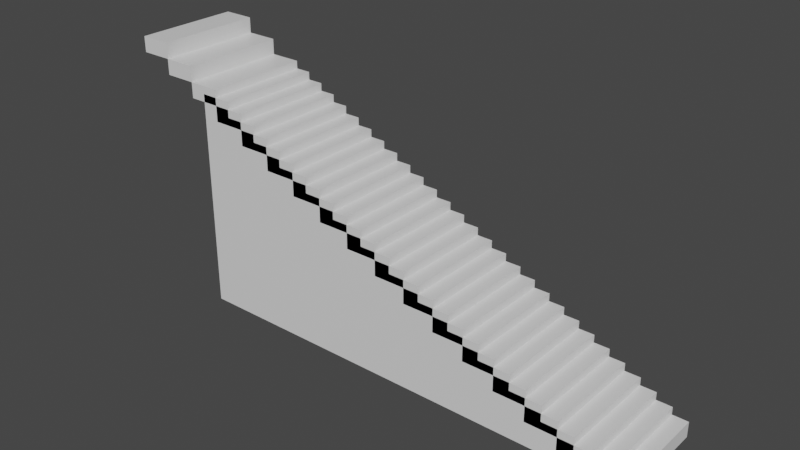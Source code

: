 # Source: stairs.blend  (saved by Blender 3.1.7; exported with 4.5.12 LTS)
import bpy
from mathutils import Matrix  # noqa: F401  (used for matrix-valued properties, if any)

bpy.ops.wm.read_factory_settings(use_empty=True)
scene = bpy.context.scene
scene.name = 'Scene'

# ---- collections
col_collection = bpy.data.collections.new('Collection'); scene.collection.children.link(col_collection)

# ---- materials (node trees are filled in below, after node groups)
mat_material = bpy.data.materials.new('Material')
mat_material.alpha_threshold = 0.0
mat_material.use_transparent_shadow = False
mat_material.line_color = (0.0, 0.0, 0.0, 1.0)
mat_material_001 = bpy.data.materials.new('Material.001')
mat_material_001.alpha_threshold = 0.0
mat_material_001.use_transparent_shadow = False
mat_material_001.line_color = (0.0, 0.0, 0.0, 1.0)

# ---- material node trees
mat_material.use_nodes = True; mat_material.node_tree.nodes.clear()
_N = mat_material.node_tree.nodes; _L = mat_material.node_tree.links
n0 = _N.new('ShaderNodeOutputMaterial'); n0.name = 'Material Output'; n0.location = (300, 300)
n1 = _N.new('ShaderNodeBsdfPrincipled'); n1.name = 'Principled BSDF'; n1.location = (10, 300)
n1.distribution = 'GGX'
n1.subsurface_method = 'RANDOM_WALK_SKIN'
n1.inputs[2].default_value = 0.4
n1.inputs[3].default_value = 1.45
n1.inputs[27].default_value = (0.0, 0.0, 0.0, 1.0)
n1.inputs[28].default_value = 1.0
_L.new(n1.outputs[0], n0.inputs[0])
n0.is_active_output = True
mat_material_001.use_nodes = True; mat_material_001.node_tree.nodes.clear()
_N = mat_material_001.node_tree.nodes; _L = mat_material_001.node_tree.links
n0 = _N.new('ShaderNodeOutputMaterial'); n0.name = 'Material Output'; n0.location = (300, 300)
n1 = _N.new('ShaderNodeBsdfPrincipled'); n1.name = 'Principled BSDF'; n1.location = (10, 300)
n1.distribution = 'GGX'
n1.subsurface_method = 'RANDOM_WALK_SKIN'
n1.inputs[2].default_value = 0.4
n1.inputs[3].default_value = 1.45
n1.inputs[27].default_value = (0.0, 0.0, 0.0, 1.0)
n1.inputs[28].default_value = 1.0
_L.new(n1.outputs[0], n0.inputs[0])
n0.is_active_output = True

# ---- world
world_world = bpy.data.worlds.new('World'); scene.world = world_world
world_world.use_nodes = True; world_world.node_tree.nodes.clear()
_N = world_world.node_tree.nodes; _L = world_world.node_tree.links
n0 = _N.new('ShaderNodeOutputWorld'); n0.name = 'World Output'; n0.location = (300, 300)
n1 = _N.new('ShaderNodeBackground'); n1.name = 'Background'; n1.location = (10, 300)
n1.inputs[0].default_value = (0.05088, 0.05088, 0.05088, 1.0)
_L.new(n1.outputs[0], n0.inputs[0])
n0.is_active_output = True
world_world.color = (0.05088, 0.05088, 0.05088)
world_world.use_sun_shadow = False
world_world.sun_shadow_jitter_overblur = 0.0

# ---- meshes
me_cube = bpy.data.meshes.new('Cube')
me_cube.from_pydata([(0.6, 2.0, 0.3), (0.6, 2.0, -0.3), (0.6, -2.0, 0.3), (0.6, -2.0, -0.3), (-0.6, 2.0, 0.3), (-0.6, 2.0, -0.3), (-0.6, -2.0, 0.3), (-0.6, -2.0, -0.3)], [], [(0, 4, 6, 2), (3, 2, 6, 7), (1, 0, 2, 3), (5, 4, 0, 1)])
_uv = me_cube.uv_layers.new(name='UVMap')
_uv.uv.foreach_set('vector', [0.625, 0.5, 0.875, 0.5, 0.875, 0.75, 0.625, 0.75, 0.375, 0.75, 0.625, 0.75, 0.625, 1.0, 0.375, 1.0, 0.375, 0.5, 0.625, 0.5, 0.625, 0.75, 0.375, 0.75, 0.375, 0.25, 0.625, 0.25, 0.625, 0.5, 0.375, 0.5])
me_cube.materials.append(mat_material)
me_cube.use_remesh_preserve_volume = False
me_cube.use_remesh_preserve_attributes = False
me_cube.use_mirror_vertex_groups = False
me_cube.update()
me_cube_002 = bpy.data.meshes.new('Cube.002')
me_cube_002.from_pydata([(-5.245e-06, 2.0, 0.5897), (-5.245e-06, 2.0, 4.874e-05), (-5.245e-06, -2.0, 0.5897), (-5.245e-06, -2.0, 4.874e-05), (-1.2, 2.0, 4.874e-05), (-1.2, -2.0, 4.874e-05), (-1.2, 2.0, 1.179), (-1.2, 2.0, 0.5897), (-1.2, -2.0, 1.179), (-1.2, -2.0, 0.5897), (-2.4, 2.0, 1.179), (-2.4, 2.0, 0.5897), (-2.4, -2.0, 0.5897), (-2.4, 2.0, 1.769), (-2.4, -2.0, 1.769), (-2.4, -2.0, 1.179), (-3.6, 2.0, 1.179), (-3.6, -2.0, 1.179), (-3.6, 2.0, 2.359), (-3.6, 2.0, 1.769), (-3.6, -2.0, 2.359), (-3.6, -2.0, 1.769), (-4.8, 2.0, 1.769), (-4.8, -2.0, 2.359), (-4.8, -2.0, 1.769), (-4.8, 2.0, 2.948), (-4.8, 2.0, 2.359), (-4.8, -2.0, 2.948), (-6.0, 2.0, 2.948), (-6.0, 2.0, 2.359), (-6.0, -2.0, 2.359), (-6.0, 2.0, 3.538), (-6.0, -2.0, 3.538), (-6.0, -2.0, 2.948), (-7.2, 2.0, 2.948), (-7.2, -2.0, 3.538), (-7.2, -2.0, 2.948), (-7.2, 2.0, 4.128), (-7.2, 2.0, 3.538), (-7.2, -2.0, 4.128), (-8.4, 2.0, 3.538), (-8.4, -2.0, 4.128), (-8.4, -2.0, 3.538), (-8.4, 2.0, 4.717), (-8.4, 2.0, 4.128), (-8.4, -2.0, 4.717), (-9.6, 2.0, 4.717), (-9.6, 2.0, 4.128), (-9.6, -2.0, 4.717), (-9.6, -2.0, 4.128), (-9.6, 2.0, 5.307), (-9.6, -2.0, 5.307), (-10.8, 2.0, 4.717), (-10.8, -2.0, 5.307), (-10.8, -2.0, 4.717), (-10.8, 2.0, 5.897), (-10.8, 2.0, 5.307), (-10.8, -2.0, 5.897), (-12.0, 2.0, 5.307), (-12.0, -2.0, 5.307), (-12.0, 2.0, 6.486), (-12.0, 2.0, 5.897), (-12.0, -2.0, 6.486), (-12.0, -2.0, 5.897), (-13.2, 2.0, 5.897), (-13.2, -2.0, 5.897), (-13.2, 2.0, 7.076), (-13.2, 2.0, 6.486), (-13.2, -2.0, 7.076), (-13.2, -2.0, 6.486), (-14.4, 2.0, 7.076), (-14.4, 2.0, 6.486), (-14.4, -2.0, 6.486), (-14.4, 2.0, 7.666), (-14.4, -2.0, 7.666), (-14.4, -2.0, 7.076), (-15.6, 2.0, 7.076), (-15.6, -2.0, 7.666), (-15.6, -2.0, 7.076), (-15.6, 2.0, 8.255), (-15.6, 2.0, 7.666), (-15.6, -2.0, 8.255), (-16.8, 2.0, 8.255), (-16.8, 2.0, 7.666), (-16.8, -2.0, 8.255), (-16.8, -2.0, 7.666), (-16.8, -2.0, 7.076), (-16.8, -2.0, 6.486), (-16.8, -2.0, 5.897), (-16.8, -2.0, 5.307), (-16.8, -2.0, 4.717), (-16.8, -2.0, 4.128), (-16.8, -2.0, 3.538), (-16.8, -2.0, 2.948), (-16.8, -2.0, 2.359), (-16.8, -2.0, 1.769), (-16.8, -2.0, 1.179), (-16.8, -2.0, 0.5897), (-16.8, -2.0, 5.084e-05), (-16.8, 2.0, 7.076), (-16.8, 2.0, 6.486), (-16.8, 2.0, 5.897), (-16.8, 2.0, 5.307), (-16.8, 2.0, 4.717), (-16.8, 2.0, 4.128), (-16.8, 2.0, 3.538), (-16.8, 2.0, 2.948), (-16.8, 2.0, 2.359), (-16.8, 2.0, 1.769), (-16.8, 2.0, 1.179), (-16.8, 2.0, 0.5897), (-16.8, 2.0, 4.815e-05)], [], [(1, 3, 5, 4), (0, 7, 9, 2), (3, 2, 9, 5), (1, 0, 2, 3), (4, 7, 0, 1), (6, 10, 15, 8), (9, 8, 15, 12), (7, 6, 8, 9), (11, 10, 6, 7), (13, 19, 21, 14), (15, 14, 21, 17), (10, 13, 14, 15), (16, 19, 13, 10), (18, 26, 23, 20), (21, 20, 23, 24), (19, 18, 20, 21), (22, 26, 18, 19), (25, 28, 33, 27), (23, 27, 33, 30), (26, 25, 27, 23), (29, 28, 25, 26), (31, 38, 35, 32), (33, 32, 35, 36), (28, 31, 32, 33), (34, 38, 31, 28), (37, 44, 41, 39), (35, 39, 41, 42), (38, 37, 39, 35), (40, 44, 37, 38), (43, 46, 48, 45), (41, 45, 48, 49), (44, 43, 45, 41), (47, 46, 43, 44), (50, 56, 53, 51), (48, 51, 53, 54), (46, 50, 51, 48), (52, 56, 50, 46), (55, 61, 63, 57), (53, 57, 63, 59), (56, 55, 57, 53), (58, 61, 55, 56), (60, 67, 69, 62), (63, 62, 69, 65), (61, 60, 62, 63), (64, 67, 60, 61), (66, 70, 75, 68), (69, 68, 75, 72), (67, 66, 68, 69), (71, 70, 66, 67), (73, 80, 77, 74), (75, 74, 77, 78), (70, 73, 74, 75), (76, 80, 73, 70), (79, 82, 84, 81), (77, 81, 84, 85), (80, 79, 81, 77), (83, 82, 79, 80), (77, 85, 78), (75, 78, 72), (69, 72, 65), (59, 65, 63), (59, 53, 54), (49, 54, 48), (49, 42, 41), (42, 36, 35), (36, 30, 33), (30, 24, 23), (24, 17, 21), (17, 12, 15), (12, 5, 9), (83, 80, 76), (71, 76, 70), (71, 67, 64), (64, 61, 58), (58, 56, 52), (47, 52, 46), (47, 44, 40), (40, 38, 34), (29, 34, 28), (29, 26, 22), (22, 19, 16), (11, 16, 10), (11, 7, 4), (98, 5, 12, 97), (97, 12, 17, 96), (96, 17, 24, 95), (95, 24, 30, 94), (94, 30, 36, 93), (93, 36, 42, 92), (92, 42, 49, 91), (91, 49, 54, 90), (90, 54, 59, 89), (89, 59, 65, 88), (88, 65, 72, 87), (87, 72, 78, 86), (86, 78, 85), (85, 84, 82, 83), (4, 111, 110, 11), (11, 110, 109, 16), (16, 109, 108, 22), (22, 108, 107, 29), (29, 107, 106, 34), (34, 106, 105, 40), (40, 105, 104, 47), (47, 104, 103, 52), (52, 103, 102, 58), (58, 102, 101, 64), (64, 101, 100, 71), (71, 100, 99, 76), (76, 99, 83), (83, 99, 86, 85), (86, 99, 100, 87), (87, 100, 101, 88), (88, 101, 102, 89), (89, 102, 103, 90), (90, 103, 104, 91), (91, 104, 105, 92), (92, 105, 106, 93), (93, 106, 107, 94), (94, 107, 108, 95), (95, 108, 109, 96), (96, 109, 110, 97), (97, 110, 111, 98), (5, 98, 111, 4)])
_uv = me_cube_002.uv_layers.new(name='UVMap')
_uv.uv.foreach_set('vector', [0.375, 0.5, 0.375, 0.75, 0.375, 1.0, 0.375, 0.25, 0.625, 0.5, 0.875, 0.5, 0.875, 0.75, 0.625, 0.75, 0.375, 0.75, 0.625, 0.75, 0.625, 1.0, 0.375, 1.0, 0.375, 0.5, 0.625, 0.5, 0.625, 0.75, 0.375, 0.75, 0.375, 0.25, 0.625, 0.25, 0.625, 0.5, 0.375, 0.5, 0.625, 0.5, 0.875, 0.5, 0.875, 0.75, 0.625, 0.75, 0.375, 0.75, 0.625, 0.75, 0.625, 1.0, 0.375, 1.0, 0.375, 0.5, 0.625, 0.5, 0.625, 0.75, 0.375, 0.75, 0.375, 0.25, 0.625, 0.25, 0.625, 0.5, 0.375, 0.5, 0.625, 0.5, 0.875, 0.5, 0.875, 0.75, 0.625, 0.75, 0.375, 0.75, 0.625, 0.75, 0.625, 1.0, 0.375, 1.0, 0.375, 0.5, 0.625, 0.5, 0.625, 0.75, 0.375, 0.75, 0.375, 0.25, 0.625, 0.25, 0.625, 0.5, 0.375, 0.5, 0.625, 0.5, 0.875, 0.5, 0.875, 0.75, 0.625, 0.75, 0.375, 0.75, 0.625, 0.75, 0.625, 1.0, 0.375, 1.0, 0.375, 0.5, 0.625, 0.5, 0.625, 0.75, 0.375, 0.75, 0.375, 0.25, 0.625, 0.25, 0.625, 0.5, 0.375, 0.5, 0.625, 0.5, 0.875, 0.5, 0.875, 0.75, 0.625, 0.75, 0.375, 0.75, 0.625, 0.75, 0.625, 1.0, 0.375, 1.0, 0.375, 0.5, 0.625, 0.5, 0.625, 0.75, 0.375, 0.75, 0.375, 0.25, 0.625, 0.25, 0.625, 0.5, 0.375, 0.5, 0.625, 0.5, 0.875, 0.5, 0.875, 0.75, 0.625, 0.75, 0.375, 0.75, 0.625, 0.75, 0.625, 1.0, 0.375, 1.0, 0.375, 0.5, 0.625, 0.5, 0.625, 0.75, 0.375, 0.75, 0.375, 0.25, 0.625, 0.25, 0.625, 0.5, 0.375, 0.5, 0.625, 0.5, 0.875, 0.5, 0.875, 0.75, 0.625, 0.75, 0.375, 0.75, 0.625, 0.75, 0.625, 1.0, 0.375, 1.0, 0.375, 0.5, 0.625, 0.5, 0.625, 0.75, 0.375, 0.75, 0.375, 0.25, 0.625, 0.25, 0.625, 0.5, 0.375, 0.5, 0.625, 0.5, 0.875, 0.5, 0.875, 0.75, 0.625, 0.75, 0.375, 0.75, 0.625, 0.75, 0.625, 1.0, 0.375, 1.0, 0.375, 0.5, 0.625, 0.5, 0.625, 0.75, 0.375, 0.75, 0.375, 0.25, 0.625, 0.25, 0.625, 0.5, 0.375, 0.5, 0.625, 0.5, 0.875, 0.5, 0.875, 0.75, 0.625, 0.75, 0.375, 0.75, 0.625, 0.75, 0.625, 1.0, 0.375, 1.0, 0.375, 0.5, 0.625, 0.5, 0.625, 0.75, 0.375, 0.75, 0.375, 0.25, 0.625, 0.25, 0.625, 0.5, 0.375, 0.5, 0.625, 0.5, 0.875, 0.5, 0.875, 0.75, 0.625, 0.75, 0.375, 0.75, 0.625, 0.75, 0.625, 1.0, 0.375, 1.0, 0.375, 0.5, 0.625, 0.5, 0.625, 0.75, 0.375, 0.75, 0.375, 0.25, 0.625, 0.25, 0.625, 0.5, 0.375, 0.5, 0.625, 0.5, 0.875, 0.5, 0.875, 0.75, 0.625, 0.75, 0.375, 0.75, 0.625, 0.75, 0.625, 1.0, 0.375, 1.0, 0.375, 0.5, 0.625, 0.5, 0.625, 0.75, 0.375, 0.75, 0.375, 0.25, 0.625, 0.25, 0.625, 0.5, 0.375, 0.5, 0.625, 0.5, 0.875, 0.5, 0.875, 0.75, 0.625, 0.75, 0.375, 0.75, 0.625, 0.75, 0.625, 1.0, 0.375, 1.0, 0.375, 0.5, 0.625, 0.5, 0.625, 0.75, 0.375, 0.75, 0.375, 0.25, 0.625, 0.25, 0.625, 0.5, 0.375, 0.5, 0.625, 0.5, 0.875, 0.5, 0.875, 0.75, 0.625, 0.75, 0.375, 0.75, 0.625, 0.75, 0.625, 1.0, 0.375, 1.0, 0.375, 0.5, 0.625, 0.5, 0.625, 0.75, 0.375, 0.75, 0.375, 0.25, 0.625, 0.25, 0.625, 0.5, 0.375, 0.5, 0.625, 0.5, 0.875, 0.5, 0.875, 0.75, 0.625, 0.75, 0.375, 0.75, 0.625, 0.75, 0.625, 1.0, 0.375, 1.0, 0.375, 0.5, 0.625, 0.5, 0.625, 0.75, 0.375, 0.75, 0.375, 0.25, 0.625, 0.25, 0.625, 0.5, 0.375, 0.5, 0.375, 0.75, 0.375, 1.0, 0.375, 1.0, 0.375, 0.75, 0.375, 1.0, 0.375, 1.0, 0.375, 0.75, 0.375, 1.0, 0.375, 1.0, 0.375, 1.0, 0.375, 1.0, 0.375, 0.75, 0.375, 1.0, 0.625, 1.0, 0.375, 1.0, 0.375, 1.0, 0.375, 1.0, 0.375, 0.75, 0.375, 1.0, 0.0, 0.0, 0.375, 0.75, 0.375, 1.0, 0.0, 0.0, 0.375, 0.75, 0.375, 1.0, 0.0, 0.0, 0.375, 0.75, 0.375, 1.0, 0.0, 0.0, 0.375, 0.75, 0.375, 1.0, 0.0, 0.0, 0.375, 0.75, 0.375, 1.0, 0.0, 0.0, 0.375, 0.75, 0.375, 1.0, 0.0, 0.0, 0.375, 0.75, 0.375, 0.25, 0.625, 0.25, 0.375, 0.25, 0.375, 0.25, 0.375, 0.25, 0.375, 0.5, 0.375, 0.25, 0.625, 0.25, 0.375, 0.25, 0.375, 0.25, 0.625, 0.25, 0.375, 0.25, 0.375, 0.25, 0.625, 0.25, 0.375, 0.25, 0.375, 0.25, 0.375, 0.25, 0.375, 0.5, 0.375, 0.25, 0.625, 0.25, 0.375, 0.25, 0.375, 0.25, 0.625, 0.25, 0.375, 0.25, 0.375, 0.25, 0.375, 0.25, 0.375, 0.5, 0.375, 0.25, 0.625, 0.25, 0.375, 0.25, 0.375, 0.25, 0.625, 0.25, 0.375, 0.25, 0.375, 0.25, 0.375, 0.25, 0.375, 0.5, 0.375, 0.25, 0.625, 0.25, 0.375, 0.25, 0.07048, 0.1879, 0.0, 0.0, 0.0, 0.0, 0.0939, 0.2504, 0.0939, 0.2504, 0.0, 0.0, 0.0, 0.0, 0.1173, 0.3129, 0.1173, 0.3129, 0.0, 0.0, 0.0, 0.0, 0.1408, 0.3753, 0.1408, 0.3753, 0.0, 0.0, 0.0, 0.0, 0.1642, 0.4378, 0.1642, 0.4378, 0.0, 0.0, 0.0, 0.0, 0.1876, 0.5003, 0.1876, 0.5003, 0.0, 0.0, 0.0, 0.0, 0.211, 0.5627, 0.211, 0.5627, 0.0, 0.0, 0.375, 1.0, 0.2345, 0.6252, 0.2345, 0.6252, 0.375, 1.0, 0.375, 1.0, 0.2579, 0.6877, 0.2579, 0.6877, 0.375, 1.0, 0.375, 1.0, 0.2813, 0.7501, 0.2813, 0.7501, 0.375, 1.0, 0.375, 1.0, 0.3047, 0.8126, 0.3047, 0.8126, 0.375, 1.0, 0.375, 1.0, 0.3282, 0.8751, 0.3282, 0.8751, 0.375, 1.0, 0.375, 1.0, 0.3516, 0.9375, 0.3516, 0.9375, 0.375, 1.0, 0.375, 1.0, 0.375, 1.0, 0.875, 0.75, 0.625, 0.25, 0.375, 0.25, 0.375, 0.25, 0.07048, 0.04699, 0.0939, 0.0626, 0.375, 0.25, 0.375, 0.25, 0.0939, 0.0626, 0.1173, 0.07822, 0.375, 0.25, 0.375, 0.25, 0.1173, 0.07822, 0.1408, 0.09384, 0.375, 0.25, 0.375, 0.25, 0.1408, 0.09384, 0.1642, 0.1095, 0.375, 0.25, 0.375, 0.25, 0.1642, 0.1095, 0.1876, 0.1251, 0.375, 0.25, 0.375, 0.25, 0.1876, 0.1251, 0.211, 0.1407, 0.375, 0.25, 0.375, 0.25, 0.211, 0.1407, 0.2345, 0.1563, 0.375, 0.25, 0.375, 0.25, 0.2345, 0.1563, 0.2579, 0.1719, 0.375, 0.25, 0.375, 0.25, 0.2579, 0.1719, 0.2813, 0.1875, 0.375, 0.25, 0.375, 0.25, 0.2813, 0.1875, 0.3047, 0.2032, 0.375, 0.25, 0.375, 0.25, 0.3047, 0.2032, 0.3282, 0.2188, 0.375, 0.25, 0.375, 0.25, 0.3282, 0.2188, 0.3516, 0.2344, 0.375, 0.25, 0.375, 0.25, 0.3516, 0.2344, 0.375, 0.25, 0.375, 0.25, 0.3516, 0.2344, 0.3516, 0.9375, 0.375, 1.0, 0.3516, 0.9375, 0.3516, 0.2344, 0.3282, 0.2188, 0.3282, 0.8751, 0.3282, 0.8751, 0.3282, 0.2188, 0.3047, 0.2032, 0.3047, 0.8126, 0.3047, 0.8126, 0.3047, 0.2032, 0.2813, 0.1875, 0.2813, 0.7501, 0.2813, 0.7501, 0.2813, 0.1875, 0.2579, 0.1719, 0.2579, 0.6877, 0.2579, 0.6877, 0.2579, 0.1719, 0.2345, 0.1563, 0.2345, 0.6252, 0.2345, 0.6252, 0.2345, 0.1563, 0.211, 0.1407, 0.211, 0.5627, 0.211, 0.5627, 0.211, 0.1407, 0.1876, 0.1251, 0.1876, 0.5003, 0.1876, 0.5003, 0.1876, 0.1251, 0.1642, 0.1095, 0.1642, 0.4378, 0.1642, 0.4378, 0.1642, 0.1095, 0.1408, 0.09384, 0.1408, 0.3753, 0.1408, 0.3753, 0.1408, 0.09384, 0.1173, 0.07822, 0.1173, 0.3129, 0.1173, 0.3129, 0.1173, 0.07822, 0.0939, 0.0626, 0.0939, 0.2504, 0.0939, 0.2504, 0.0939, 0.0626, 0.07048, 0.04699, 0.07048, 0.1879, 0.0, 0.0, 0.07048, 0.1879, 0.07048, 0.04699, 0.375, 0.25])
me_cube_002.materials.append(mat_material_001)
me_cube_002.use_remesh_preserve_volume = False
me_cube_002.use_remesh_preserve_attributes = False
me_cube_002.use_mirror_vertex_groups = False
me_cube_002.update()

# ---- objects
ob_stairs_original = bpy.data.objects.new('Stairs Original', me_cube)
ob_stairs_modified = bpy.data.objects.new('Stairs Modified', me_cube_002)

# ---- transforms, parenting, visibility, modifiers, constraints
ob_stairs_original.location = (0.0, 0.0, 0.0)
ob_stairs_original.scale = (1.0, 1.0, 0.9828)
ob_stairs_original.lock_rotations_4d = False
ob_stairs_original.empty_display_type = 'ARROWS'
ob_stairs_original.lineart.crease_threshold = 0.0
_m = ob_stairs_original.modifiers.new('Array', 'ARRAY')
_m.count = 17
_m.relative_offset_displace = (-1.0, 0.0, 1.0)
ob_stairs_modified.location = (0.0, 0.0, 0.0)
ob_stairs_modified.lock_rotations_4d = False
ob_stairs_modified.empty_display_type = 'ARROWS'
ob_stairs_modified.lineart.crease_threshold = 0.0

# ---- collection membership
col_collection.objects.link(ob_stairs_original)
col_collection.objects.link(ob_stairs_modified)

# ---- scene / render settings (as saved in the file)
scene.frame_start = 1; scene.frame_end = 250; scene.frame_set(1)
scene.render.engine = 'BLENDER_EEVEE_NEXT'
scene.cycles.sampling_pattern = 'TABULATED_SOBOL'
scene.cycles.use_light_tree = False
scene.view_settings.view_transform = 'Filmic'
bpy.context.view_layer.update()

# ---- added for rendering (the .blend has no active camera and no usable light): camera, sun
cam_auto = bpy.data.cameras.new('AutoCamera')
cam_auto.lens = 50.0
cam_auto.sensor_width = 36.0
cam_auto.clip_end = 1000.0
ob_auto_camera = bpy.data.objects.new('AutoCamera', cam_auto)
scene.collection.objects.link(ob_auto_camera)
ob_auto_camera.location = (11.7534, -25.6241, 21.8001)
ob_auto_camera.rotation_euler = (1.09748, -7.21219e-08, 0.694738)
scene.camera = ob_auto_camera
light_auto_sun = bpy.data.lights.new('AutoSun', 'SUN')
light_auto_sun.energy = 3.0
light_auto_sun.angle = 0.0523599
ob_auto_sun = bpy.data.objects.new('AutoSun', light_auto_sun)
scene.collection.objects.link(ob_auto_sun)
ob_auto_sun.rotation_euler = (0.872665, 0.174533, 0.523599)
bpy.context.view_layer.update()
